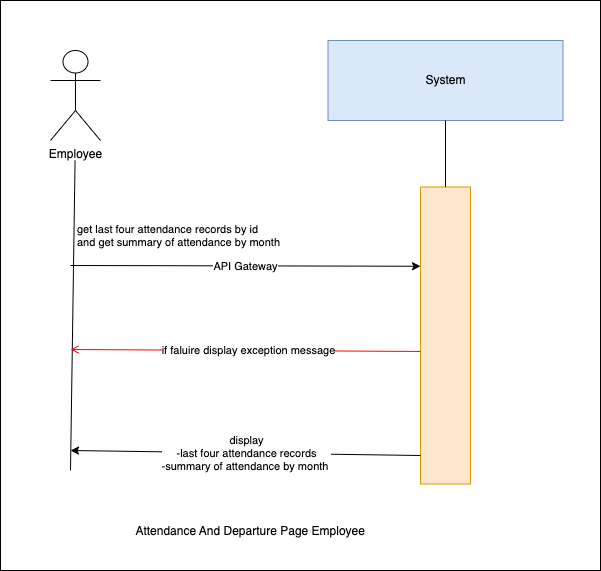

The diagram above was exported from draw.io. Its source (the exported page's mxGraphModel, read from the mxfile embedded in the PNG):
<mxGraphModel dx="1030" dy="500" grid="1" gridSize="10" guides="1" tooltips="1" connect="1" arrows="1" fold="1" page="1" pageScale="1" pageWidth="850" pageHeight="1100" background="#ffffff" math="0" shadow="0">
  <root>
    <mxCell id="0" />
    <mxCell id="1" parent="0" />
    <mxCell id="9" value="" style="whiteSpace=wrap;html=1;" parent="1" vertex="1">
      <mxGeometry x="160" y="250" width="600" height="570" as="geometry" />
    </mxCell>
    <mxCell id="0XNInrx-Nnn9Z4QuyvJh-1" value="System" style="rounded=0;whiteSpace=wrap;html=1;fillColor=#dae8fc;strokeColor=#6c8ebf;" parent="1" vertex="1">
      <mxGeometry x="487.5" y="290" width="235" height="80" as="geometry" />
    </mxCell>
    <mxCell id="0XNInrx-Nnn9Z4QuyvJh-2" value="" style="rounded=0;whiteSpace=wrap;html=1;fillColor=#ffe6cc;strokeColor=#d79b00;" parent="1" vertex="1">
      <mxGeometry x="580" y="436.5" width="50" height="297" as="geometry" />
    </mxCell>
    <mxCell id="0XNInrx-Nnn9Z4QuyvJh-3" value="" style="endArrow=none;html=1;rounded=0;entryX=0.5;entryY=1;entryDx=0;entryDy=0;exitX=0.5;exitY=0;exitDx=0;exitDy=0;" parent="1" source="0XNInrx-Nnn9Z4QuyvJh-2" target="0XNInrx-Nnn9Z4QuyvJh-1" edge="1">
      <mxGeometry width="50" height="50" relative="1" as="geometry">
        <mxPoint x="439" y="780" as="sourcePoint" />
        <mxPoint x="489" y="730" as="targetPoint" />
      </mxGeometry>
    </mxCell>
    <mxCell id="0XNInrx-Nnn9Z4QuyvJh-4" value="" style="endArrow=classic;html=1;rounded=0;entryX=0;entryY=0.25;entryDx=0;entryDy=0;" parent="1" edge="1">
      <mxGeometry relative="1" as="geometry">
        <mxPoint x="230" y="515" as="sourcePoint" />
        <mxPoint x="580" y="515.75" as="targetPoint" />
        <Array as="points" />
      </mxGeometry>
    </mxCell>
    <mxCell id="0XNInrx-Nnn9Z4QuyvJh-5" value="API Gateway" style="edgeLabel;resizable=0;html=1;;align=center;verticalAlign=middle;" parent="0XNInrx-Nnn9Z4QuyvJh-4" connectable="0" vertex="1">
      <mxGeometry relative="1" as="geometry" />
    </mxCell>
    <mxCell id="0XNInrx-Nnn9Z4QuyvJh-6" value="" style="endArrow=none;html=1;rounded=0;entryX=0.462;entryY=1;entryDx=0;entryDy=0;entryPerimeter=0;" parent="1" edge="1">
      <mxGeometry width="50" height="50" relative="1" as="geometry">
        <mxPoint x="230" y="720" as="sourcePoint" />
        <mxPoint x="234.57000000000016" y="410" as="targetPoint" />
      </mxGeometry>
    </mxCell>
    <mxCell id="0XNInrx-Nnn9Z4QuyvJh-7" value="Employee" style="shape=umlActor;verticalLabelPosition=bottom;verticalAlign=top;html=1;outlineConnect=0;" parent="1" vertex="1">
      <mxGeometry x="210" y="300" width="50" height="90" as="geometry" />
    </mxCell>
    <mxCell id="0XNInrx-Nnn9Z4QuyvJh-8" value="&amp;nbsp;Attendance And Departure Page Employee" style="text;html=1;align=center;verticalAlign=middle;resizable=0;points=[];autosize=1;strokeColor=none;fillColor=none;" parent="1" vertex="1">
      <mxGeometry x="277.5" y="766" width="260" height="30" as="geometry" />
    </mxCell>
    <mxCell id="0XNInrx-Nnn9Z4QuyvJh-9" value="" style="endArrow=classic;html=1;rounded=0;" parent="1" edge="1">
      <mxGeometry relative="1" as="geometry">
        <mxPoint x="580" y="705" as="sourcePoint" />
        <mxPoint x="230" y="700" as="targetPoint" />
        <Array as="points" />
      </mxGeometry>
    </mxCell>
    <mxCell id="0XNInrx-Nnn9Z4QuyvJh-10" value="display&lt;div&gt;&lt;div&gt;&lt;div&gt;-last four attendance records&lt;/div&gt;&lt;div&gt;&lt;span style=&quot;background-color: light-dark(#ffffff, var(--ge-dark-color, #121212));&quot;&gt;-summary of attendance by month&amp;nbsp;&lt;/span&gt;&lt;/div&gt;&lt;/div&gt;&lt;/div&gt;" style="edgeLabel;resizable=0;html=1;;align=center;verticalAlign=middle;" parent="0XNInrx-Nnn9Z4QuyvJh-9" connectable="0" vertex="1">
      <mxGeometry relative="1" as="geometry" />
    </mxCell>
    <mxCell id="4" value="get last&amp;nbsp;four attendance records by id&amp;nbsp;&lt;div&gt;and get summary of attendance by month&lt;span style=&quot;background-color: light-dark(#ffffff, var(--ge-dark-color, #121212));&quot;&gt;&amp;nbsp;&lt;/span&gt;&lt;/div&gt;" style="edgeLabel;resizable=0;html=1;;align=left;verticalAlign=bottom;" parent="1" connectable="0" vertex="1">
      <mxGeometry x="235" y="500" as="geometry" />
    </mxCell>
    <mxCell id="7" value="" style="endArrow=open;strokeColor=#FF0000;endFill=1;rounded=0;exitX=0;exitY=0.382;exitDx=0;exitDy=0;exitPerimeter=0;" parent="1" edge="1">
      <mxGeometry relative="1" as="geometry">
        <mxPoint x="580" y="600.954" as="sourcePoint" />
        <mxPoint x="230" y="599" as="targetPoint" />
        <Array as="points" />
      </mxGeometry>
    </mxCell>
    <mxCell id="8" value="if faluire display&amp;nbsp;exception message" style="edgeLabel;html=1;align=center;verticalAlign=middle;resizable=0;points=[];" parent="7" vertex="1" connectable="0">
      <mxGeometry x="-0.0067" relative="1" as="geometry">
        <mxPoint x="1" as="offset" />
      </mxGeometry>
    </mxCell>
  </root>
</mxGraphModel>